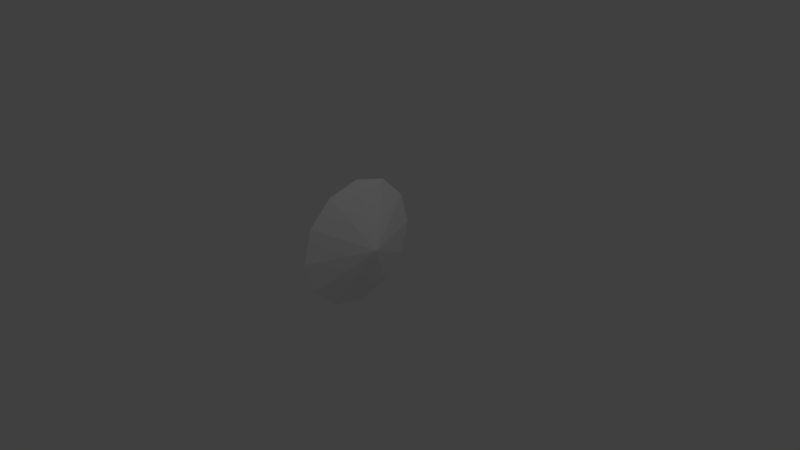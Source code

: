 # Source: shot1.blend  (saved by Blender 2.59.0; exported with 4.5.12 LTS)
import bpy
from mathutils import Matrix  # noqa: F401  (used for matrix-valued properties, if any)

bpy.ops.wm.read_factory_settings(use_empty=True)
scene = bpy.context.scene
scene.name = 'Scene'

# ---- collections
col_collection_1 = bpy.data.collections.new('Collection 1'); scene.collection.children.link(col_collection_1)

# ---- materials (node trees are filled in below, after node groups)
mat_material = bpy.data.materials.new('Material')
mat_material.alpha_threshold = 0.0
mat_material.use_transparent_shadow = False
mat_material.roughness = 0.5
mat_material.line_color = (0.0, 0.0, 0.0, 1.0)

# ---- material node trees

# ---- world
world_world = bpy.data.worlds.new('World'); scene.world = world_world
world_world.color = (0.05088, 0.05088, 0.05088)
world_world.use_sun_shadow = False
world_world.sun_shadow_jitter_overblur = 0.0
world_world.cycles.sampling_method = 'MANUAL'
world_world.cycles.sample_map_resolution = 256

# ---- cameras
cam_camera = bpy.data.cameras.new('Camera')
cam_camera.clip_end = 100.0
cam_camera.lens = 35.0
cam_camera.ortho_scale = 7.314
cam_camera.dof.focus_distance = 0.0
cam_camera.dof.aperture_fstop = 128.0

# ---- lights
light_lamp = bpy.data.lights.new('Lamp', 'POINT')
light_lamp.transmission_factor = 0.0
light_lamp.cutoff_distance = 30.0
light_lamp.energy = 100.0
light_lamp.shadow_buffer_clip_start = 1.001
light_lamp.shadow_soft_size = 1.0
light_lamp.shadow_maximum_resolution = 0.006
light_lamp.use_absolute_resolution = True
light_lamp.cycles.use_multiple_importance_sampling = False

# ---- meshes
me_circle = bpy.data.meshes.new('Circle')
me_circle.from_pydata([(-0.3939, 1.0, -9.17e-09), (-0.3939, 0.866, -0.5), (-0.3939, 0.5, -0.866), (-0.3939, -4.371e-08, -1.0), (-0.3939, -0.5, -0.866), (-0.3939, -0.866, -0.5), (-0.3939, -1.0, -1.602e-07), (-0.3939, -0.866, 0.5), (-0.3939, -0.5, 0.866), (-0.3939, -4.649e-07, 1.0), (-0.3939, 0.5, 0.866), (-0.3939, 0.866, 0.5), (-9.17e-09, 0.0, -9.17e-09)], [], [(1, 0, 12), (12, 2, 1), (12, 3, 2), (12, 4, 3), (12, 5, 4), (12, 6, 5), (12, 7, 6), (12, 8, 7), (12, 9, 8), (12, 10, 9), (12, 11, 10), (12, 0, 11)])
_uv = me_circle.uv_layers.new(name='UVTex')
_uv.uv.foreach_set('vector', [0.9599, 0.6475, 0.9907, 0.7622, 0.7611, 0.7622, 0.7611, 0.7622, 0.8759, 0.5635, 0.9599, 0.6475, 0.7611, 0.7622, 0.7611, 0.5327, 0.8759, 0.5635, 0.7611, 0.7622, 0.6463, 0.5635, 0.7611, 0.5327, 0.7611, 0.7622, 0.5623, 0.6475, 0.6463, 0.5635, 0.7611, 0.7622, 0.5316, 0.7622, 0.5623, 0.6475, 0.7611, 0.7622, 0.5623, 0.877, 0.5316, 0.7622, 0.7611, 0.7622, 0.6463, 0.961, 0.5623, 0.877, 0.7611, 0.7622, 0.7611, 0.9918, 0.6463, 0.961, 0.7611, 0.7622, 0.8759, 0.961, 0.7611, 0.9918, 0.7611, 0.7622, 0.9599, 0.877, 0.8759, 0.961, 0.7611, 0.7622, 0.9907, 0.7622, 0.9599, 0.877])
me_circle.materials.append(mat_material)
me_circle.use_remesh_preserve_volume = False
me_circle.use_remesh_preserve_attributes = False
me_circle.use_mirror_vertex_groups = False
me_circle.update()

# ---- objects
ob_circle = bpy.data.objects.new('Circle', me_circle)
ob_lamp = bpy.data.objects.new('Lamp', light_lamp)
ob_camera = bpy.data.objects.new('Camera', cam_camera)

# ---- transforms, parenting, visibility, modifiers, constraints
ob_circle.location = (0.0, 0.0, 0.0)
ob_circle.lineart.crease_threshold = 0.0
ob_lamp.location = (4.076, 1.005, 5.904)
ob_lamp.rotation_euler = (0.6503, 0.05522, 1.866)
ob_lamp.lock_rotations_4d = False
ob_lamp.empty_display_type = 'ARROWS'
ob_lamp.color = (0.0, 0.0, 0.0, 0.0)
ob_lamp.lineart.crease_threshold = 0.0
ob_camera.location = (7.481, -6.508, 5.344)
ob_camera.rotation_euler = (1.109, 0.01082, 0.8149)
ob_camera.lock_rotations_4d = False
ob_camera.empty_display_type = 'ARROWS'
ob_camera.color = (0.0, 0.0, 0.0, 0.0)
ob_camera.display_type = 'WIRE'
ob_camera.lineart.crease_threshold = 0.0

# ---- collection membership
col_collection_1.objects.link(ob_circle)
col_collection_1.objects.link(ob_lamp)
col_collection_1.objects.link(ob_camera)

# ---- scene / render settings (as saved in the file)
scene.camera = ob_camera
scene.frame_start = 1; scene.frame_end = 250; scene.frame_set(1)
scene.render.engine = 'BLENDER_EEVEE_NEXT'
scene.render.image_settings.color_mode = 'RGB'
scene.render.image_settings.compression = 90
scene.render.resolution_percentage = 50
scene.render.dither_intensity = 0.0
scene.render.bake_margin = 2
scene.render.bake_bias = 0.0
scene.cycles.use_denoising = False
scene.cycles.samples = 10
scene.cycles.sampling_pattern = 'TABULATED_SOBOL'
scene.cycles.light_sampling_threshold = 0.0
scene.cycles.use_adaptive_sampling = False
scene.cycles.use_light_tree = False
scene.cycles.blur_glossy = 0.0
scene.cycles.volume_bounces = 1
scene.cycles.pixel_filter_type = 'GAUSSIAN'
scene.cycles.sample_clamp_indirect = 0.0
scene.view_settings.view_transform = 'Standard'
bpy.context.view_layer.update()
